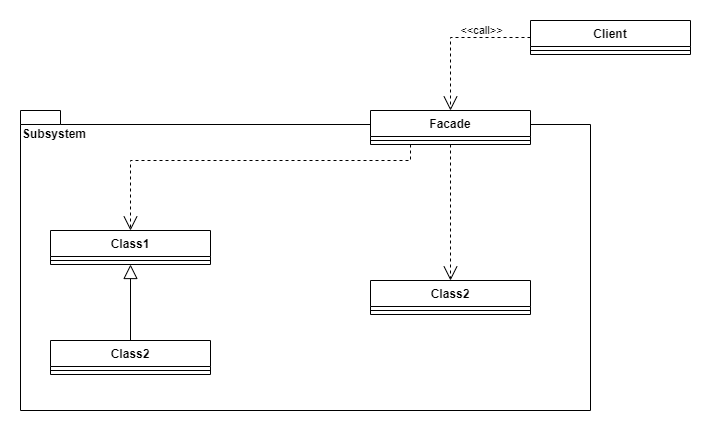

The diagram above was exported from draw.io. Its source (the exported page's mxGraphModel, read from the mxfile embedded in the PNG):
<mxGraphModel dx="1086" dy="806" grid="1" gridSize="10" guides="1" tooltips="1" connect="1" arrows="1" fold="1" page="1" pageScale="1" pageWidth="827" pageHeight="1169" math="0" shadow="0">
  <root>
    <mxCell id="0" />
    <mxCell id="1" parent="0" />
    <mxCell id="EyrlNRUxu2L9aG11Dc9M-23" value="Subsystem" style="shape=folder;fontStyle=1;spacingTop=10;tabWidth=40;tabHeight=14;tabPosition=left;html=1;align=left;verticalAlign=top;" vertex="1" parent="1">
      <mxGeometry x="120" y="170" width="570" height="300" as="geometry" />
    </mxCell>
    <mxCell id="EyrlNRUxu2L9aG11Dc9M-21" value="Class1" style="swimlane;fontStyle=1;align=center;verticalAlign=top;childLayout=stackLayout;horizontal=1;startSize=26;horizontalStack=0;resizeParent=1;resizeParentMax=0;resizeLast=0;collapsible=1;marginBottom=0;" vertex="1" parent="1">
      <mxGeometry x="150" y="290" width="160" height="34" as="geometry" />
    </mxCell>
    <mxCell id="EyrlNRUxu2L9aG11Dc9M-22" value="" style="line;strokeWidth=1;fillColor=none;align=left;verticalAlign=middle;spacingTop=-1;spacingLeft=3;spacingRight=3;rotatable=0;labelPosition=right;points=[];portConstraint=eastwest;" vertex="1" parent="EyrlNRUxu2L9aG11Dc9M-21">
      <mxGeometry y="26" width="160" height="8" as="geometry" />
    </mxCell>
    <mxCell id="EyrlNRUxu2L9aG11Dc9M-25" style="edgeStyle=orthogonalEdgeStyle;rounded=0;orthogonalLoop=1;jettySize=auto;html=1;exitX=0.5;exitY=1;exitDx=0;exitDy=0;endArrow=open;endFill=0;endSize=12;dashed=1;" edge="1" parent="1" source="EyrlNRUxu2L9aG11Dc9M-1" target="EyrlNRUxu2L9aG11Dc9M-17">
      <mxGeometry relative="1" as="geometry" />
    </mxCell>
    <mxCell id="EyrlNRUxu2L9aG11Dc9M-26" style="edgeStyle=orthogonalEdgeStyle;rounded=0;orthogonalLoop=1;jettySize=auto;html=1;endArrow=open;endFill=0;endSize=12;dashed=1;" edge="1" parent="1" source="EyrlNRUxu2L9aG11Dc9M-1" target="EyrlNRUxu2L9aG11Dc9M-21">
      <mxGeometry relative="1" as="geometry">
        <Array as="points">
          <mxPoint x="510" y="220" />
          <mxPoint x="230" y="220" />
        </Array>
      </mxGeometry>
    </mxCell>
    <mxCell id="EyrlNRUxu2L9aG11Dc9M-1" value="Facade" style="swimlane;fontStyle=1;align=center;verticalAlign=top;childLayout=stackLayout;horizontal=1;startSize=26;horizontalStack=0;resizeParent=1;resizeParentMax=0;resizeLast=0;collapsible=1;marginBottom=0;" vertex="1" parent="1">
      <mxGeometry x="470" y="170" width="160" height="34" as="geometry" />
    </mxCell>
    <mxCell id="EyrlNRUxu2L9aG11Dc9M-3" value="" style="line;strokeWidth=1;fillColor=none;align=left;verticalAlign=middle;spacingTop=-1;spacingLeft=3;spacingRight=3;rotatable=0;labelPosition=right;points=[];portConstraint=eastwest;" vertex="1" parent="EyrlNRUxu2L9aG11Dc9M-1">
      <mxGeometry y="26" width="160" height="8" as="geometry" />
    </mxCell>
    <mxCell id="EyrlNRUxu2L9aG11Dc9M-24" style="edgeStyle=orthogonalEdgeStyle;rounded=0;orthogonalLoop=1;jettySize=auto;html=1;exitX=0.5;exitY=0;exitDx=0;exitDy=0;endSize=12;endArrow=block;endFill=0;" edge="1" parent="1" source="EyrlNRUxu2L9aG11Dc9M-19" target="EyrlNRUxu2L9aG11Dc9M-21">
      <mxGeometry relative="1" as="geometry" />
    </mxCell>
    <mxCell id="EyrlNRUxu2L9aG11Dc9M-19" value="Class2" style="swimlane;fontStyle=1;align=center;verticalAlign=top;childLayout=stackLayout;horizontal=1;startSize=26;horizontalStack=0;resizeParent=1;resizeParentMax=0;resizeLast=0;collapsible=1;marginBottom=0;" vertex="1" parent="1">
      <mxGeometry x="150" y="400" width="160" height="34" as="geometry" />
    </mxCell>
    <mxCell id="EyrlNRUxu2L9aG11Dc9M-20" value="" style="line;strokeWidth=1;fillColor=none;align=left;verticalAlign=middle;spacingTop=-1;spacingLeft=3;spacingRight=3;rotatable=0;labelPosition=right;points=[];portConstraint=eastwest;" vertex="1" parent="EyrlNRUxu2L9aG11Dc9M-19">
      <mxGeometry y="26" width="160" height="8" as="geometry" />
    </mxCell>
    <mxCell id="EyrlNRUxu2L9aG11Dc9M-17" value="Class2" style="swimlane;fontStyle=1;align=center;verticalAlign=top;childLayout=stackLayout;horizontal=1;startSize=26;horizontalStack=0;resizeParent=1;resizeParentMax=0;resizeLast=0;collapsible=1;marginBottom=0;" vertex="1" parent="1">
      <mxGeometry x="470" y="340" width="160" height="34" as="geometry" />
    </mxCell>
    <mxCell id="EyrlNRUxu2L9aG11Dc9M-18" value="" style="line;strokeWidth=1;fillColor=none;align=left;verticalAlign=middle;spacingTop=-1;spacingLeft=3;spacingRight=3;rotatable=0;labelPosition=right;points=[];portConstraint=eastwest;" vertex="1" parent="EyrlNRUxu2L9aG11Dc9M-17">
      <mxGeometry y="26" width="160" height="8" as="geometry" />
    </mxCell>
    <mxCell id="EyrlNRUxu2L9aG11Dc9M-29" style="edgeStyle=orthogonalEdgeStyle;rounded=0;orthogonalLoop=1;jettySize=auto;html=1;dashed=1;endArrow=open;endFill=0;endSize=12;" edge="1" parent="1" source="EyrlNRUxu2L9aG11Dc9M-27" target="EyrlNRUxu2L9aG11Dc9M-1">
      <mxGeometry relative="1" as="geometry">
        <Array as="points">
          <mxPoint x="550" y="97" />
        </Array>
      </mxGeometry>
    </mxCell>
    <mxCell id="EyrlNRUxu2L9aG11Dc9M-30" value="&amp;lt;&amp;lt;call&amp;gt;&amp;gt;" style="edgeLabel;html=1;align=center;verticalAlign=middle;resizable=0;points=[];" vertex="1" connectable="0" parent="EyrlNRUxu2L9aG11Dc9M-29">
      <mxGeometry x="-0.1242" y="2" relative="1" as="geometry">
        <mxPoint x="17" y="-10" as="offset" />
      </mxGeometry>
    </mxCell>
    <mxCell id="EyrlNRUxu2L9aG11Dc9M-27" value="Client" style="swimlane;fontStyle=1;align=center;verticalAlign=top;childLayout=stackLayout;horizontal=1;startSize=26;horizontalStack=0;resizeParent=1;resizeParentMax=0;resizeLast=0;collapsible=1;marginBottom=0;" vertex="1" parent="1">
      <mxGeometry x="630" y="80" width="160" height="34" as="geometry" />
    </mxCell>
    <mxCell id="EyrlNRUxu2L9aG11Dc9M-28" value="" style="line;strokeWidth=1;fillColor=none;align=left;verticalAlign=middle;spacingTop=-1;spacingLeft=3;spacingRight=3;rotatable=0;labelPosition=right;points=[];portConstraint=eastwest;" vertex="1" parent="EyrlNRUxu2L9aG11Dc9M-27">
      <mxGeometry y="26" width="160" height="8" as="geometry" />
    </mxCell>
  </root>
</mxGraphModel>